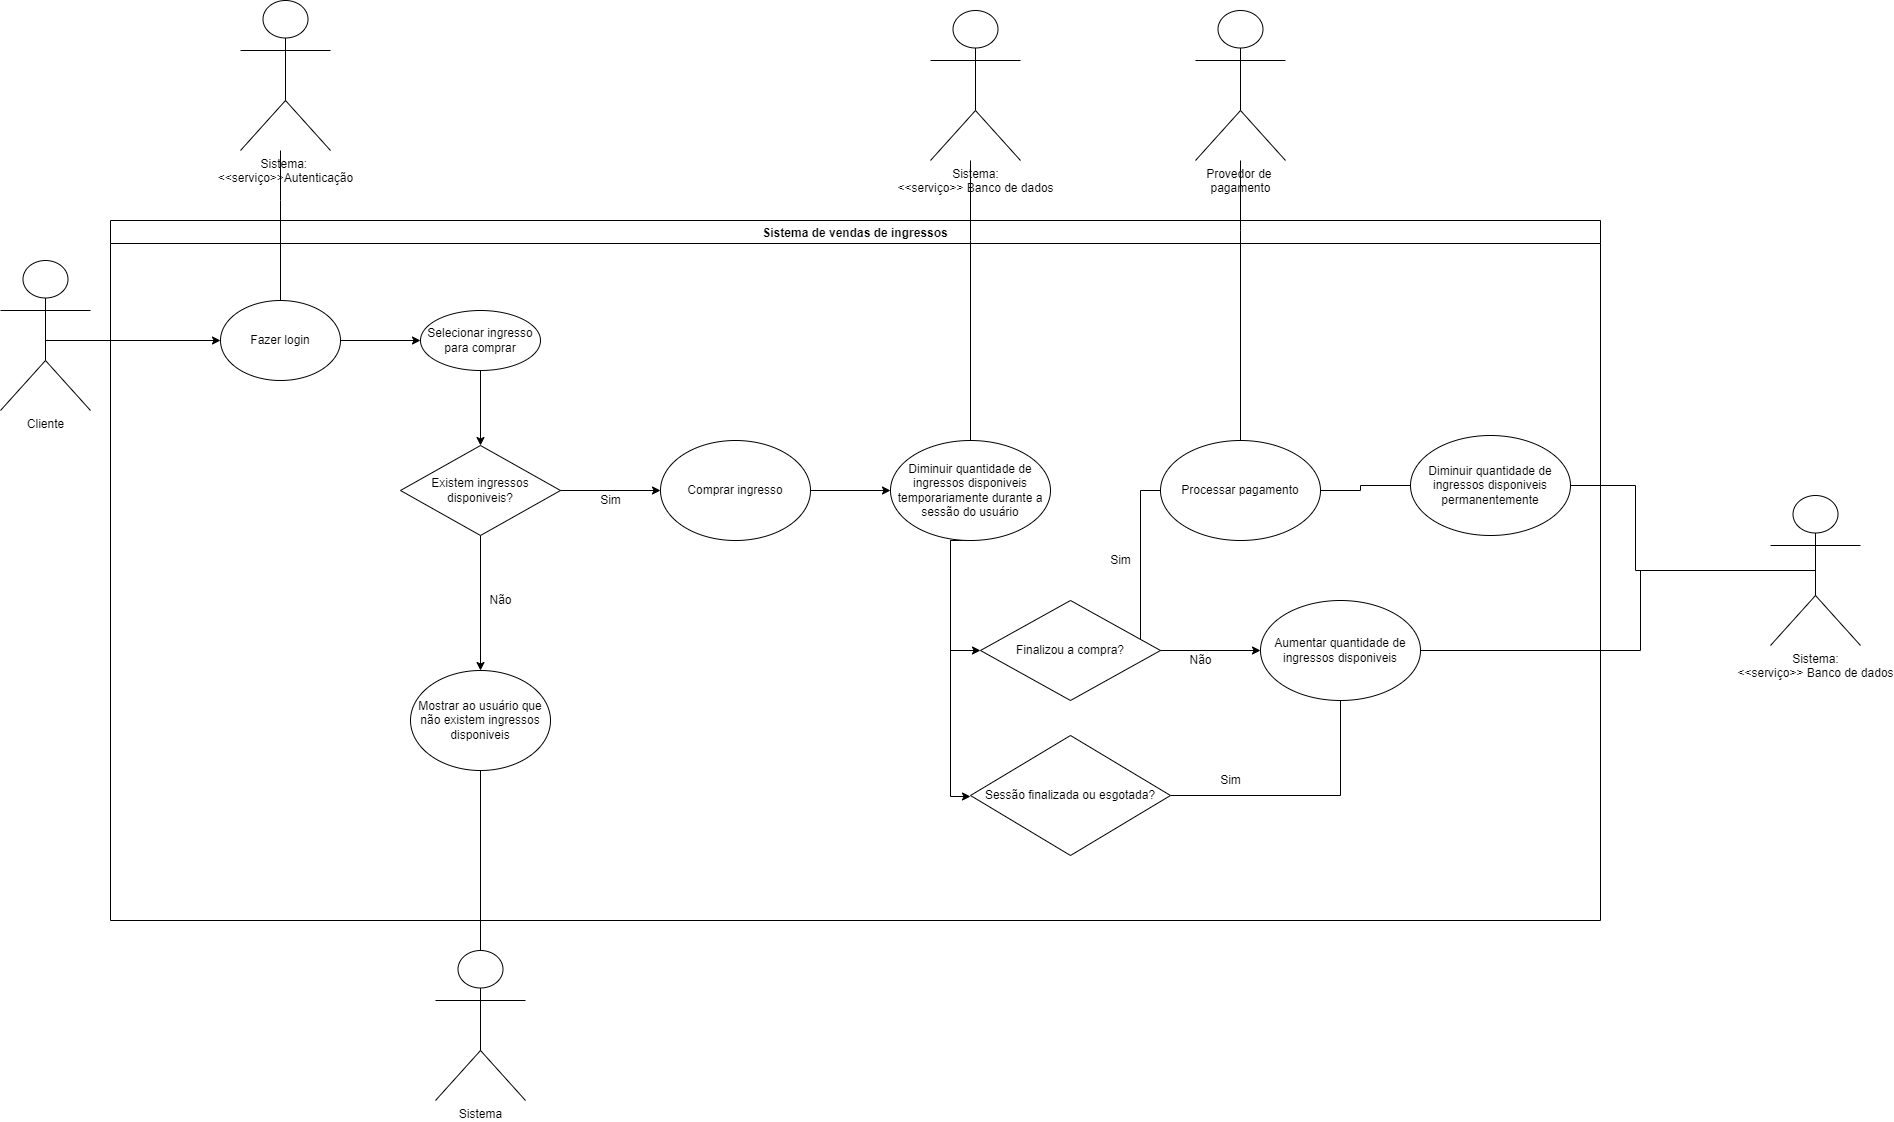

The diagram above was exported from draw.io. Its source (the exported page's mxGraphModel, read from the mxfile embedded in the PNG):
<mxGraphModel dx="1996" dy="2696" grid="1" gridSize="10" guides="1" tooltips="1" connect="1" arrows="1" fold="1" page="1" pageScale="1" pageWidth="2000" pageHeight="1600" math="0" shadow="0">
  <root>
    <mxCell id="0" />
    <mxCell id="1" parent="0" />
    <mxCell id="cATCQZCXYHhfuFu5KtJu-2" value="Sistema de vendas de ingressos" style="swimlane;" vertex="1" parent="1">
      <mxGeometry x="660" y="80" width="1490" height="700" as="geometry" />
    </mxCell>
    <mxCell id="cATCQZCXYHhfuFu5KtJu-13" value="" style="edgeStyle=orthogonalEdgeStyle;rounded=0;orthogonalLoop=1;jettySize=auto;html=1;" edge="1" parent="cATCQZCXYHhfuFu5KtJu-2" source="cATCQZCXYHhfuFu5KtJu-6" target="cATCQZCXYHhfuFu5KtJu-12">
      <mxGeometry relative="1" as="geometry" />
    </mxCell>
    <mxCell id="cATCQZCXYHhfuFu5KtJu-6" value="Fazer login" style="ellipse;whiteSpace=wrap;html=1;" vertex="1" parent="cATCQZCXYHhfuFu5KtJu-2">
      <mxGeometry x="110" y="80" width="120" height="80" as="geometry" />
    </mxCell>
    <mxCell id="cATCQZCXYHhfuFu5KtJu-23" style="edgeStyle=orthogonalEdgeStyle;rounded=0;orthogonalLoop=1;jettySize=auto;html=1;exitX=0.5;exitY=1;exitDx=0;exitDy=0;entryX=0.5;entryY=0;entryDx=0;entryDy=0;" edge="1" parent="cATCQZCXYHhfuFu5KtJu-2" source="cATCQZCXYHhfuFu5KtJu-12" target="cATCQZCXYHhfuFu5KtJu-14">
      <mxGeometry relative="1" as="geometry" />
    </mxCell>
    <mxCell id="cATCQZCXYHhfuFu5KtJu-12" value="Selecionar ingresso para comprar" style="ellipse;whiteSpace=wrap;html=1;" vertex="1" parent="cATCQZCXYHhfuFu5KtJu-2">
      <mxGeometry x="310" y="90" width="120" height="60" as="geometry" />
    </mxCell>
    <mxCell id="cATCQZCXYHhfuFu5KtJu-17" value="" style="edgeStyle=orthogonalEdgeStyle;rounded=0;orthogonalLoop=1;jettySize=auto;html=1;entryX=0.5;entryY=0;entryDx=0;entryDy=0;" edge="1" parent="cATCQZCXYHhfuFu5KtJu-2" source="cATCQZCXYHhfuFu5KtJu-14" target="cATCQZCXYHhfuFu5KtJu-16">
      <mxGeometry relative="1" as="geometry">
        <mxPoint x="370" y="420" as="targetPoint" />
      </mxGeometry>
    </mxCell>
    <mxCell id="cATCQZCXYHhfuFu5KtJu-14" value="Existem ingressos disponiveis?" style="rhombus;whiteSpace=wrap;html=1;" vertex="1" parent="cATCQZCXYHhfuFu5KtJu-2">
      <mxGeometry x="290" y="225" width="160" height="90" as="geometry" />
    </mxCell>
    <mxCell id="cATCQZCXYHhfuFu5KtJu-16" value="Mostrar ao usuário que não existem ingressos disponiveis" style="ellipse;whiteSpace=wrap;html=1;" vertex="1" parent="cATCQZCXYHhfuFu5KtJu-2">
      <mxGeometry x="300" y="450" width="140" height="100" as="geometry" />
    </mxCell>
    <mxCell id="cATCQZCXYHhfuFu5KtJu-18" value="Não" style="text;html=1;align=center;verticalAlign=middle;resizable=0;points=[];autosize=1;strokeColor=none;fillColor=none;" vertex="1" parent="cATCQZCXYHhfuFu5KtJu-2">
      <mxGeometry x="370" y="370" width="40" height="20" as="geometry" />
    </mxCell>
    <mxCell id="cATCQZCXYHhfuFu5KtJu-21" value="Sim" style="text;html=1;align=center;verticalAlign=middle;resizable=0;points=[];autosize=1;strokeColor=none;fillColor=none;" vertex="1" parent="cATCQZCXYHhfuFu5KtJu-2">
      <mxGeometry x="480" y="270" width="40" height="20" as="geometry" />
    </mxCell>
    <mxCell id="cATCQZCXYHhfuFu5KtJu-25" value="" style="edgeStyle=orthogonalEdgeStyle;rounded=0;orthogonalLoop=1;jettySize=auto;html=1;" edge="1" parent="cATCQZCXYHhfuFu5KtJu-2" source="cATCQZCXYHhfuFu5KtJu-19" target="cATCQZCXYHhfuFu5KtJu-24">
      <mxGeometry relative="1" as="geometry" />
    </mxCell>
    <mxCell id="cATCQZCXYHhfuFu5KtJu-19" value="Comprar ingresso" style="ellipse;whiteSpace=wrap;html=1;" vertex="1" parent="cATCQZCXYHhfuFu5KtJu-2">
      <mxGeometry x="550" y="220" width="150" height="100" as="geometry" />
    </mxCell>
    <mxCell id="cATCQZCXYHhfuFu5KtJu-20" value="" style="edgeStyle=orthogonalEdgeStyle;rounded=0;orthogonalLoop=1;jettySize=auto;html=1;" edge="1" parent="cATCQZCXYHhfuFu5KtJu-2" source="cATCQZCXYHhfuFu5KtJu-14" target="cATCQZCXYHhfuFu5KtJu-19">
      <mxGeometry relative="1" as="geometry" />
    </mxCell>
    <mxCell id="cATCQZCXYHhfuFu5KtJu-29" style="edgeStyle=orthogonalEdgeStyle;rounded=0;orthogonalLoop=1;jettySize=auto;html=1;exitX=0.5;exitY=1;exitDx=0;exitDy=0;entryX=0;entryY=0.5;entryDx=0;entryDy=0;" edge="1" parent="cATCQZCXYHhfuFu5KtJu-2" source="cATCQZCXYHhfuFu5KtJu-24" target="cATCQZCXYHhfuFu5KtJu-27">
      <mxGeometry relative="1" as="geometry">
        <Array as="points">
          <mxPoint x="840" y="320" />
          <mxPoint x="840" y="576" />
        </Array>
      </mxGeometry>
    </mxCell>
    <mxCell id="cATCQZCXYHhfuFu5KtJu-31" style="edgeStyle=orthogonalEdgeStyle;rounded=0;orthogonalLoop=1;jettySize=auto;html=1;exitX=0.5;exitY=1;exitDx=0;exitDy=0;entryX=0;entryY=0.5;entryDx=0;entryDy=0;endArrow=classic;endFill=1;" edge="1" parent="cATCQZCXYHhfuFu5KtJu-2" source="cATCQZCXYHhfuFu5KtJu-24" target="cATCQZCXYHhfuFu5KtJu-26">
      <mxGeometry relative="1" as="geometry">
        <Array as="points">
          <mxPoint x="840" y="320" />
          <mxPoint x="840" y="430" />
        </Array>
      </mxGeometry>
    </mxCell>
    <mxCell id="cATCQZCXYHhfuFu5KtJu-24" value="Diminuir quantidade de ingressos disponiveis temporariamente durante a sessão do usuário" style="ellipse;whiteSpace=wrap;html=1;" vertex="1" parent="cATCQZCXYHhfuFu5KtJu-2">
      <mxGeometry x="780" y="220" width="160" height="100" as="geometry" />
    </mxCell>
    <mxCell id="cATCQZCXYHhfuFu5KtJu-55" style="edgeStyle=orthogonalEdgeStyle;rounded=0;orthogonalLoop=1;jettySize=auto;html=1;exitX=1;exitY=0.5;exitDx=0;exitDy=0;entryX=0;entryY=0.5;entryDx=0;entryDy=0;endArrow=none;endFill=0;" edge="1" parent="cATCQZCXYHhfuFu5KtJu-2" source="cATCQZCXYHhfuFu5KtJu-26" target="cATCQZCXYHhfuFu5KtJu-54">
      <mxGeometry relative="1" as="geometry">
        <Array as="points">
          <mxPoint x="1030" y="430" />
          <mxPoint x="1030" y="270" />
        </Array>
      </mxGeometry>
    </mxCell>
    <mxCell id="cATCQZCXYHhfuFu5KtJu-26" value="Finalizou a compra?" style="rhombus;whiteSpace=wrap;html=1;" vertex="1" parent="cATCQZCXYHhfuFu5KtJu-2">
      <mxGeometry x="870" y="380" width="180" height="100" as="geometry" />
    </mxCell>
    <mxCell id="cATCQZCXYHhfuFu5KtJu-50" style="edgeStyle=orthogonalEdgeStyle;rounded=0;orthogonalLoop=1;jettySize=auto;html=1;exitX=1;exitY=0.5;exitDx=0;exitDy=0;entryX=0.5;entryY=1;entryDx=0;entryDy=0;endArrow=none;endFill=0;" edge="1" parent="cATCQZCXYHhfuFu5KtJu-2" source="cATCQZCXYHhfuFu5KtJu-27" target="cATCQZCXYHhfuFu5KtJu-35">
      <mxGeometry relative="1" as="geometry" />
    </mxCell>
    <mxCell id="cATCQZCXYHhfuFu5KtJu-27" value="Sessão finalizada ou esgotada?" style="rhombus;whiteSpace=wrap;html=1;" vertex="1" parent="cATCQZCXYHhfuFu5KtJu-2">
      <mxGeometry x="860" y="515" width="200" height="120" as="geometry" />
    </mxCell>
    <mxCell id="cATCQZCXYHhfuFu5KtJu-33" value="Sim" style="text;html=1;align=center;verticalAlign=middle;resizable=0;points=[];autosize=1;strokeColor=none;fillColor=none;" vertex="1" parent="cATCQZCXYHhfuFu5KtJu-2">
      <mxGeometry x="990" y="330" width="40" height="20" as="geometry" />
    </mxCell>
    <mxCell id="cATCQZCXYHhfuFu5KtJu-34" value="Não" style="text;html=1;align=center;verticalAlign=middle;resizable=0;points=[];autosize=1;strokeColor=none;fillColor=none;" vertex="1" parent="cATCQZCXYHhfuFu5KtJu-2">
      <mxGeometry x="1070" y="430" width="40" height="20" as="geometry" />
    </mxCell>
    <mxCell id="cATCQZCXYHhfuFu5KtJu-35" value="Aumentar quantidade de ingressos disponiveis" style="ellipse;whiteSpace=wrap;html=1;" vertex="1" parent="cATCQZCXYHhfuFu5KtJu-2">
      <mxGeometry x="1150" y="380" width="160" height="100" as="geometry" />
    </mxCell>
    <mxCell id="cATCQZCXYHhfuFu5KtJu-36" value="Diminuir quantidade de ingressos disponiveis&lt;br&gt;permanentemente" style="ellipse;whiteSpace=wrap;html=1;" vertex="1" parent="cATCQZCXYHhfuFu5KtJu-2">
      <mxGeometry x="1300" y="215" width="160" height="100" as="geometry" />
    </mxCell>
    <mxCell id="cATCQZCXYHhfuFu5KtJu-51" value="Sim" style="text;html=1;align=center;verticalAlign=middle;resizable=0;points=[];autosize=1;strokeColor=none;fillColor=none;" vertex="1" parent="cATCQZCXYHhfuFu5KtJu-2">
      <mxGeometry x="1100" y="550" width="40" height="20" as="geometry" />
    </mxCell>
    <mxCell id="cATCQZCXYHhfuFu5KtJu-57" style="edgeStyle=orthogonalEdgeStyle;rounded=0;orthogonalLoop=1;jettySize=auto;html=1;exitX=1;exitY=0.5;exitDx=0;exitDy=0;entryX=0;entryY=0.5;entryDx=0;entryDy=0;endArrow=none;endFill=0;" edge="1" parent="cATCQZCXYHhfuFu5KtJu-2" source="cATCQZCXYHhfuFu5KtJu-54" target="cATCQZCXYHhfuFu5KtJu-36">
      <mxGeometry relative="1" as="geometry">
        <Array as="points">
          <mxPoint x="1250" y="270" />
          <mxPoint x="1250" y="265" />
        </Array>
      </mxGeometry>
    </mxCell>
    <mxCell id="cATCQZCXYHhfuFu5KtJu-54" value="Processar pagamento" style="ellipse;whiteSpace=wrap;html=1;" vertex="1" parent="cATCQZCXYHhfuFu5KtJu-2">
      <mxGeometry x="1050" y="220" width="160" height="100" as="geometry" />
    </mxCell>
    <mxCell id="cATCQZCXYHhfuFu5KtJu-7" style="edgeStyle=orthogonalEdgeStyle;rounded=0;orthogonalLoop=1;jettySize=auto;html=1;exitX=0.5;exitY=0.5;exitDx=0;exitDy=0;exitPerimeter=0;entryX=0;entryY=0.5;entryDx=0;entryDy=0;" edge="1" parent="1" source="cATCQZCXYHhfuFu5KtJu-3" target="cATCQZCXYHhfuFu5KtJu-6">
      <mxGeometry relative="1" as="geometry">
        <Array as="points">
          <mxPoint x="595" y="200" />
        </Array>
      </mxGeometry>
    </mxCell>
    <mxCell id="cATCQZCXYHhfuFu5KtJu-3" value="Cliente" style="shape=umlActor;verticalLabelPosition=bottom;verticalAlign=top;html=1;outlineConnect=0;" vertex="1" parent="1">
      <mxGeometry x="550" y="120" width="90" height="150" as="geometry" />
    </mxCell>
    <mxCell id="cATCQZCXYHhfuFu5KtJu-32" style="edgeStyle=orthogonalEdgeStyle;rounded=0;orthogonalLoop=1;jettySize=auto;html=1;exitX=1;exitY=0.5;exitDx=0;exitDy=0;endArrow=classic;endFill=1;" edge="1" parent="1" source="cATCQZCXYHhfuFu5KtJu-26">
      <mxGeometry relative="1" as="geometry">
        <mxPoint x="1810" y="510" as="targetPoint" />
      </mxGeometry>
    </mxCell>
    <mxCell id="cATCQZCXYHhfuFu5KtJu-38" value="Sistema" style="shape=umlActor;verticalLabelPosition=bottom;verticalAlign=top;html=1;outlineConnect=0;" vertex="1" parent="1">
      <mxGeometry x="985" y="810" width="90" height="150" as="geometry" />
    </mxCell>
    <mxCell id="cATCQZCXYHhfuFu5KtJu-43" style="edgeStyle=orthogonalEdgeStyle;rounded=0;orthogonalLoop=1;jettySize=auto;html=1;endArrow=none;endFill=0;" edge="1" parent="1" source="cATCQZCXYHhfuFu5KtJu-16" target="cATCQZCXYHhfuFu5KtJu-38">
      <mxGeometry relative="1" as="geometry" />
    </mxCell>
    <mxCell id="cATCQZCXYHhfuFu5KtJu-44" value="Sistema: &lt;br&gt;&amp;lt;&amp;lt;serviço&amp;gt;&amp;gt;Autenticação" style="shape=umlActor;verticalLabelPosition=bottom;verticalAlign=top;html=1;outlineConnect=0;" vertex="1" parent="1">
      <mxGeometry x="790" y="-140" width="90" height="150" as="geometry" />
    </mxCell>
    <mxCell id="cATCQZCXYHhfuFu5KtJu-48" style="edgeStyle=orthogonalEdgeStyle;rounded=0;orthogonalLoop=1;jettySize=auto;html=1;exitX=0.5;exitY=0.5;exitDx=0;exitDy=0;exitPerimeter=0;entryX=1;entryY=0.5;entryDx=0;entryDy=0;endArrow=none;endFill=0;" edge="1" parent="1" source="cATCQZCXYHhfuFu5KtJu-45" target="cATCQZCXYHhfuFu5KtJu-36">
      <mxGeometry relative="1" as="geometry">
        <Array as="points">
          <mxPoint x="2185" y="430" />
          <mxPoint x="2185" y="345" />
        </Array>
      </mxGeometry>
    </mxCell>
    <mxCell id="cATCQZCXYHhfuFu5KtJu-49" style="edgeStyle=orthogonalEdgeStyle;rounded=0;orthogonalLoop=1;jettySize=auto;html=1;exitX=0.5;exitY=0.5;exitDx=0;exitDy=0;exitPerimeter=0;entryX=1;entryY=0.5;entryDx=0;entryDy=0;endArrow=none;endFill=0;" edge="1" parent="1" source="cATCQZCXYHhfuFu5KtJu-45" target="cATCQZCXYHhfuFu5KtJu-35">
      <mxGeometry relative="1" as="geometry">
        <Array as="points">
          <mxPoint x="2190" y="430" />
          <mxPoint x="2190" y="510" />
        </Array>
      </mxGeometry>
    </mxCell>
    <mxCell id="cATCQZCXYHhfuFu5KtJu-45" value="Sistema:&lt;br&gt;&amp;lt;&amp;lt;serviço&amp;gt;&amp;gt; Banco de dados" style="shape=umlActor;verticalLabelPosition=bottom;verticalAlign=top;html=1;outlineConnect=0;" vertex="1" parent="1">
      <mxGeometry x="2320" y="355" width="90" height="150" as="geometry" />
    </mxCell>
    <mxCell id="cATCQZCXYHhfuFu5KtJu-47" style="edgeStyle=orthogonalEdgeStyle;rounded=0;orthogonalLoop=1;jettySize=auto;html=1;exitX=0.5;exitY=0;exitDx=0;exitDy=0;endArrow=none;endFill=0;" edge="1" parent="1" source="cATCQZCXYHhfuFu5KtJu-6" target="cATCQZCXYHhfuFu5KtJu-44">
      <mxGeometry relative="1" as="geometry">
        <Array as="points">
          <mxPoint x="830" y="60" />
          <mxPoint x="830" y="60" />
        </Array>
      </mxGeometry>
    </mxCell>
    <mxCell id="cATCQZCXYHhfuFu5KtJu-53" style="edgeStyle=orthogonalEdgeStyle;rounded=0;orthogonalLoop=1;jettySize=auto;html=1;entryX=0.5;entryY=0;entryDx=0;entryDy=0;endArrow=none;endFill=0;" edge="1" parent="1" source="cATCQZCXYHhfuFu5KtJu-52" target="cATCQZCXYHhfuFu5KtJu-24">
      <mxGeometry relative="1" as="geometry">
        <Array as="points">
          <mxPoint x="1520" y="100" />
          <mxPoint x="1520" y="100" />
        </Array>
      </mxGeometry>
    </mxCell>
    <mxCell id="cATCQZCXYHhfuFu5KtJu-52" value="Sistema:&lt;br&gt;&amp;lt;&amp;lt;serviço&amp;gt;&amp;gt; Banco de dados" style="shape=umlActor;verticalLabelPosition=bottom;verticalAlign=top;html=1;outlineConnect=0;" vertex="1" parent="1">
      <mxGeometry x="1480" y="-130" width="90" height="150" as="geometry" />
    </mxCell>
    <mxCell id="cATCQZCXYHhfuFu5KtJu-59" style="edgeStyle=orthogonalEdgeStyle;rounded=0;orthogonalLoop=1;jettySize=auto;html=1;endArrow=none;endFill=0;" edge="1" parent="1" source="cATCQZCXYHhfuFu5KtJu-58" target="cATCQZCXYHhfuFu5KtJu-54">
      <mxGeometry relative="1" as="geometry">
        <Array as="points">
          <mxPoint x="1790" y="90" />
          <mxPoint x="1790" y="90" />
        </Array>
      </mxGeometry>
    </mxCell>
    <mxCell id="cATCQZCXYHhfuFu5KtJu-58" value="Provedor de&amp;nbsp;&lt;br&gt;pagamento" style="shape=umlActor;verticalLabelPosition=bottom;verticalAlign=top;html=1;outlineConnect=0;" vertex="1" parent="1">
      <mxGeometry x="1745" y="-130" width="90" height="150" as="geometry" />
    </mxCell>
  </root>
</mxGraphModel>